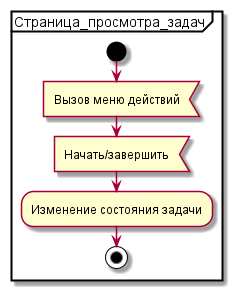

The diagram above was rendered by PlantUML. Its source (embedded in the PNG):
@startuml
'https://plantuml.com/activity-diagram-beta

partition Страница_просмотра_задач
    start
    :Вызов меню действий<
    :Начать/завершить<
    :Изменение состояния задачи;
    stop
}

@enduml